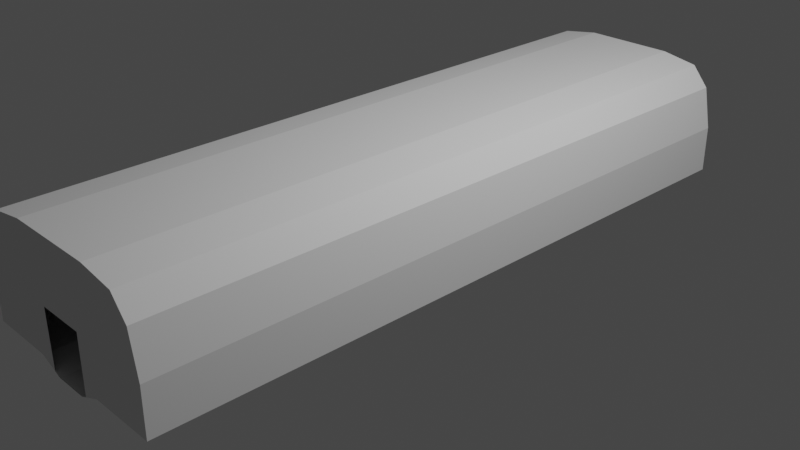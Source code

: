 # Source: SCabin.blend  (saved by Blender 3.1.7; exported with 4.5.12 LTS)
import bpy
from mathutils import Matrix  # noqa: F401  (used for matrix-valued properties, if any)

bpy.ops.wm.read_factory_settings(use_empty=True)
scene = bpy.context.scene
scene.name = 'Scene'

# ---- collections
col_collection = bpy.data.collections.new('Collection'); scene.collection.children.link(col_collection)
col_collider_collider_005 = bpy.data.collections.new('collider:collider.005')  # instanced only; not linked into the scene
col_collider_collider_006 = bpy.data.collections.new('collider:collider.006')  # instanced only; not linked into the scene
col_collider_collider_007 = bpy.data.collections.new('collider:collider.007')  # instanced only; not linked into the scene
col_collider_collider_008 = bpy.data.collections.new('collider:collider.008')  # instanced only; not linked into the scene

# ---- world
world_world = bpy.data.worlds.new('World'); scene.world = world_world
world_world.use_nodes = True; world_world.node_tree.nodes.clear()
_N = world_world.node_tree.nodes; _L = world_world.node_tree.links
n0 = _N.new('ShaderNodeOutputWorld'); n0.name = 'World Output'; n0.location = (300, 300)
n1 = _N.new('ShaderNodeBackground'); n1.name = 'Background'; n1.location = (10, 300)
n1.inputs[0].default_value = (0.05088, 0.05088, 0.05088, 1.0)
_L.new(n1.outputs[0], n0.inputs[0])
n0.is_active_output = True
world_world.color = (0.05088, 0.05088, 0.05088)
world_world.use_sun_shadow = False
world_world.sun_shadow_jitter_overblur = 0.0

# ---- cameras
cam_camera = bpy.data.cameras.new('Camera')
cam_camera.clip_end = 100.0
cam_camera.ortho_scale = 7.314

# ---- lights
light_light = bpy.data.lights.new('Light', 'POINT')
light_light.transmission_factor = 0.0
light_light.energy = 1000.0
light_light.shadow_soft_size = 0.1
light_light.shadow_maximum_resolution = 0.006
light_light.use_absolute_resolution = True

# ---- meshes
me_iva = bpy.data.meshes.new('IVA')
me_iva.from_pydata([(-0.5033, -3.7, -1.07), (-0.9097, -2.402, -1.004), (-0.5033, -2.402, -1.07), (-0.5033, -0.84, -1.07), (-0.9097, -2.285, -1.004), (-0.5033, -2.285, -1.07), (-0.9097, 0.7225, -1.004), (-0.5033, 0.7225, -1.07), (-0.9097, -0.7225, -1.004), (-0.5033, -0.7225, -1.07), (-0.9097, 0.84, -1.004), (-0.5033, 0.84, -1.07), (-1.184, -3.7, -0.3246), (-1.096, -3.7, -0.7832), (-1.184, -0.84, 0.1863), (-1.184, -2.285, -0.3246), (-1.184, -0.7225, 0.1863), (-1.184, 0.84, 0.1863), (-1.184, 3.7, -0.3246), (-1.096, 3.7, -0.7832), (-0.4467, -0.7225, 0.1863), (-0.4467, -3.7, 0.1863), (-0.4467, -2.402, 0.1863), (-0.4467, -2.285, 0.1863), (-0.4467, 3.7, 0.1863), (-0.1831, 3.7, 0.2939), (-1.184, -2.285, 0.1863), (-1.184, 3.7, 0.1863), (-0.9097, -3.7, -1.004), (-1.184, -3.7, 0.1863), (-0.1831, -3.7, 0.2939), (-0.5033, 3.7, -1.07), (-0.9097, 3.7, -1.004), (-1.096, 0.7225, -0.7832), (-1.096, -0.84, -0.7832), (-1.096, -2.285, -0.7832), (-0.183, 0.84, -0.7868), (-0.447, 0.7225, -0.5807), (-0.183, 0.7225, -0.7868), (-0.4467, 0.7225, 0.1863), (-0.447, 0.84, -0.5807), (-0.183, -0.7225, -0.7868), (-0.183, -2.402, -0.7868), (-0.447, -2.285, -0.5807), (-0.183, -2.285, -0.7868), (-0.5126, 0.7225, -0.6127), (-1.184, 0.7225, -0.3246), (-1.184, 0.7225, 0.1863), (-0.8752, 0.84, -0.9433), (-1.096, 0.84, -0.7832), (-1.184, 0.84, -0.3246), (-0.4467, 0.84, 0.1863), (-0.06562, 0.7225, -1.004), (-0.06562, 0.84, -1.004), (-0.8752, 0.7225, -0.9433), (-1.034, 0.7225, -0.754), (-1.034, 0.84, -0.754), (-0.2065, 0.7225, -0.8517), (-0.5126, 0.84, -0.6127), (-0.06562, 0.84, -0.8562), (-0.2065, 0.84, -0.8517), (-0.06562, 0.7225, -0.8562), (-0.183, -0.84, -0.7868), (-0.5126, -0.84, -0.6127), (-0.447, -0.84, -0.5807), (-0.9097, -0.84, -1.004), (-0.4467, -0.84, 0.1863), (-1.184, -0.84, -0.3246), (-0.06562, -0.7225, -0.8562), (-0.447, -0.7225, -0.5807), (-0.06562, -0.7225, -1.004), (-0.8752, -0.7225, -0.9433), (-1.096, -0.7225, -0.7832), (-1.184, -0.7225, -0.3246), (-1.034, -0.84, -0.754), (-1.034, -0.7225, -0.754), (-0.8752, -0.84, -0.9433), (-0.06562, -0.84, -1.004), (-0.06562, -0.84, -0.8562), (-0.2065, -0.84, -0.8517), (-0.2065, -0.7225, -0.8517), (-0.5126, -0.7225, -0.6127), (-0.5126, -2.402, -0.6127), (-0.447, -2.402, -0.5807), (-0.8752, -2.402, -0.9433), (-1.096, -2.402, -0.7832), (-1.184, -2.402, -0.3246), (-1.184, -2.402, 0.1863), (-0.06562, -2.285, -0.8562), (-0.06562, -2.285, -1.004), (-1.034, -2.402, -0.754), (-0.8752, -2.285, -0.9433), (-0.06562, -2.402, -1.004), (-0.06562, -2.402, -0.8562), (-0.2065, -2.402, -0.8517), (-0.5126, -2.285, -0.6127), (-0.2065, -2.285, -0.8517), (-1.034, -2.285, -0.754), (0.9097, -2.402, -1.004), (0.5033, -0.84, -1.07), (0.9097, 0.7225, -1.004), (0.5033, 0.7225, -1.07), (0.5033, 0.84, -1.07), (0.9097, 3.7, -1.004), (1.184, -3.7, -0.3246), (1.184, -2.402, -0.3246), (1.096, -2.402, -0.7832), (1.184, -2.285, -0.3246), (1.096, -2.285, -0.7832), (1.184, -0.7225, -0.3246), (1.184, 0.84, -0.3246), (1.096, 0.84, -0.7832), (0.4467, -3.7, 0.1863), (0.4467, -0.7225, 0.1863), (0.4467, -2.402, 0.1863), (0.1831, -3.7, 0.2939), (1.184, -3.7, 0.1863), (1.184, 0.7225, 0.1863), (1.184, -0.7225, 0.1863), (1.184, 3.7, 0.1863), (1.096, -3.7, -0.7832), (0.9097, -3.7, -1.004), (1.096, 3.7, -0.7832), (0.5033, -3.7, -1.07), (0.5033, 3.7, -1.07), (0.4467, 3.7, 0.1863), (1.184, 3.7, -0.3246), (0.1831, 3.7, 0.2939), (0.183, 0.84, -0.7868), (0.4467, -0.84, 0.1863), (0.447, -0.84, -0.5807), (0.447, -0.7225, -0.5807), (0.4467, -2.285, 0.1863), (0.183, -2.402, -0.7868), (0.447, -2.285, -0.5807), (0.447, -2.402, -0.5807), (0.183, -2.285, -0.7868), (0.2065, 0.7225, -0.8517), (0.183, 0.7225, -0.7868), (0.447, 0.7225, -0.5807), (0.06562, 0.7225, -1.004), (1.096, 0.7225, -0.7832), (1.184, 0.7225, -0.3246), (0.4467, 0.7225, 0.1863), (0.2065, 0.84, -0.8517), (0.447, 0.84, -0.5807), (0.9097, 0.84, -1.004), (1.034, 0.84, -0.754), (0.4467, 0.84, 0.1863), (1.184, 0.84, 0.1863), (0.06562, 0.84, -1.004), (1.034, 0.7225, -0.754), (0.8752, 0.84, -0.9433), (0.8752, 0.7225, -0.9433), (0.5126, 0.84, -0.6127), (0.5126, 0.7225, -0.6127), (0.06562, 0.84, -0.8562), (0.06562, 0.7225, -0.8562), (0.2065, -0.84, -0.8517), (0.183, -0.84, -0.7868), (0.9097, -0.84, -1.004), (1.096, -0.84, -0.7832), (1.034, -0.84, -0.754), (1.184, -0.84, -0.3246), (1.184, -0.84, 0.1863), (0.2065, -0.7225, -0.8517), (0.183, -0.7225, -0.7868), (0.5126, -0.7225, -0.6127), (0.5033, -0.7225, -1.07), (0.9097, -0.7225, -1.004), (0.8752, -0.7225, -0.9433), (1.096, -0.7225, -0.7832), (1.034, -0.7225, -0.754), (0.8752, -0.84, -0.9433), (0.06562, -0.84, -1.004), (0.06562, -0.7225, -0.8562), (0.06562, -0.7225, -1.004), (0.06562, -0.84, -0.8562), (0.5126, -0.84, -0.6127), (0.06562, -2.402, -0.8562), (0.5126, -2.402, -0.6127), (0.5033, -2.402, -1.07), (0.06562, -2.402, -1.004), (1.184, -2.402, 0.1863), (0.5033, -2.285, -1.07), (0.9097, -2.285, -1.004), (1.184, -2.285, 0.1863), (1.034, -2.402, -0.754), (1.034, -2.285, -0.754), (0.8752, -2.402, -0.9433), (0.8752, -2.285, -0.9433), (0.06562, -2.285, -1.004), (0.06562, -2.285, -0.8562), (0.2065, -2.402, -0.8517), (0.2065, -2.285, -0.8517), (0.5126, -2.285, -0.6127), (-0.2642, 3.7, -0.358), (0.2642, 3.7, -0.358), (0.2642, -3.7, -0.358), (-0.2642, -3.7, -0.358), (0.2559, -3.7, 0.2642), (-0.2559, -3.7, 0.2642), (-0.2559, 3.7, 0.2642), (0.2559, 3.7, 0.2642)], [], [(178, 158, 165, 167), (193, 180, 187, 189, 98, 106, 105, 183, 114, 135, 133, 42, 94, 93, 92, 84, 1, 2, 181, 182, 179), (40, 37, 38, 36), (136, 133, 135, 134), (159, 130, 131, 166), (83, 43, 23, 22), (60, 57, 45, 58), (180, 193, 194, 195), (96, 94, 82, 95), (189, 182, 181, 98), (68, 78, 79, 80), (130, 129, 113, 131), (25, 127, 115, 30), (173, 162, 172, 170), (71, 76, 77, 70), (173, 174, 99, 160), (56, 58, 45, 55), (147, 152, 153, 151), (162, 178, 167, 172), (159, 166, 41, 62), (157, 140, 150, 156), (88, 93, 94, 96), (140, 157, 137, 155, 143, 139, 138, 38, 37, 39, 47, 46, 55, 45, 57, 61, 52, 7, 101), (36, 59, 60, 58, 56, 48, 53, 11, 10, 49, 50, 17, 51, 40), (81, 63, 74, 75), (61, 57, 60, 59), (56, 55, 54, 48), (70, 168, 9, 8, 72, 73, 16, 20, 69, 41, 68, 80, 81, 75, 71), (145, 148, 149, 110, 111, 147, 154, 144, 36, 128), (62, 64, 66, 14, 67, 34, 65, 3, 77, 76, 74, 63, 79, 78), (153, 152, 150, 140), (182, 189, 190, 191), (90, 82, 94, 42, 83, 22, 87, 86, 85, 1, 84), (97, 90, 84, 91), (91, 89, 88, 96, 95, 23, 43, 44, 194, 192, 191, 190, 188, 195, 136, 134, 132, 186, 107, 108, 185, 184, 5, 4, 35, 97), (153, 140, 101, 100, 141, 142, 117, 143, 155, 151), (20, 66, 64, 69), (187, 180, 195, 188), (177, 174, 176, 175), (189, 187, 188, 190), (136, 195, 194, 44), (97, 35, 15, 26, 23, 95), (193, 179, 192, 194), (155, 137, 144, 154), (132, 134, 135, 114), (138, 139, 145, 128), (53, 52, 61, 59), (158, 177, 175, 165), (95, 82, 90, 97), (119, 116, 112, 125), (116, 119, 126, 104), (174, 177, 158, 178, 162, 173, 160, 161, 163, 164, 129, 130, 159, 62, 78, 77, 3, 99), (122, 120, 104, 126), (155, 154, 147, 151), (120, 122, 103, 121), (44, 42, 133, 136), (144, 137, 157, 156), (147, 111, 146, 102, 11, 53, 59, 36, 144, 156, 150, 152), (91, 84, 92, 89), (51, 39, 37, 40), (179, 182, 191, 192), (75, 74, 76, 71), (148, 143, 113, 129, 132, 114, 112, 200, 115, 127, 203, 125), (83, 42, 44, 43), (121, 103, 124, 123), (139, 143, 148, 145), (138, 128, 36, 38), (31, 0, 123, 124), (70, 68, 41, 175, 176, 168), (80, 79, 63, 81), (31, 32, 28, 0), (6, 7, 52, 54, 55, 46, 33), (32, 19, 13, 28), (169, 168, 176, 170, 172, 167, 165, 175, 41, 166, 131, 113, 118, 109, 171), (54, 52, 53, 48), (21, 22, 23, 66, 20, 39, 51, 24, 202, 25, 30, 201), (19, 18, 12, 13), (29, 12, 18, 27), (89, 92, 93, 88), (69, 64, 62, 41), (174, 173, 170, 176), (21, 29, 27, 24), (70, 77, 78, 68), (124, 197, 196, 31), (0, 199, 198, 123), (13, 12, 29, 21, 201, 199, 0, 28), (123, 198, 200, 112, 116, 104, 120, 121), (126, 119, 125, 203, 197, 124, 103, 122), (31, 196, 202, 24, 27, 18, 19, 32)])
_uv = me_iva.uv_layers.new(name='UVMap')
_uv.uv.foreach_set('vector', [0.3996, 0.9488, 0.2582, 0.9488, 0.2582, 0.9846, 0.3996, 0.9846, 0.9149, 0.5408, 0.8659, 0.602, 0.7822, 0.5658, 0.8078, 0.5174, 0.8022, 0.5018, 0.7724, 0.5584, 0.7583, 0.6758, 0.7586, 0.8066, 0.8764, 0.8066, 0.8764, 0.6102, 0.9187, 0.5574, 0.948, 0.5559, 0.9149, 0.5408, 0.9375, 0.5397, 0.8682, 0.5018, 0.8078, 0.5174, 0.8022, 0.5018, 0.8674, 0.485, 0.8674, 0.485, 0.9375, 0.5018, 0.9375, 0.5397, 0.953, 0.8114, 0.9941, 0.8114, 0.9941, 0.9287, 0.953, 0.9287, 0.953, 0.9287, 0.9941, 0.9287, 0.9941, 0.8114, 0.953, 0.8114, 0.9941, 0.9287, 0.9941, 0.8114, 0.953, 0.8114, 0.953, 0.9287, 0.9941, 0.8114, 0.953, 0.8114, 0.953, 0.5428, 0.9941, 0.5428, 0.2582, 0.9846, 0.2582, 0.9488, 0.3996, 0.9488, 0.3996, 0.9846, 0.3996, 0.9488, 0.2582, 0.9488, 0.2582, 0.9846, 0.3996, 0.9846, 0.2582, 0.9846, 0.2582, 0.9488, 0.3996, 0.9488, 0.3996, 0.9846, 0.8078, 0.5174, 0.8682, 0.5018, 0.8674, 0.485, 0.8022, 0.5018, 0.2716, 0.9846, 0.2716, 0.9488, 0.2582, 0.9488, 0.2582, 0.9846, 0.9941, 0.8114, 0.9941, 0.5428, 0.953, 0.5428, 0.953, 0.8114, 0.9957, 0.376, 0.9957, 0.376, 0.9957, 0.376, 0.9957, 0.376, 0.09732, 0.9488, 0.01242, 0.9488, 0.01242, 0.9846, 0.09732, 0.9846, 0.09732, 0.9846, 0.09732, 0.9488, 0.1782, 0.9488, 0.1782, 0.9846, 0.8078, 0.5174, 0.8682, 0.5018, 0.8674, 0.485, 0.8022, 0.5018, 0.01242, 0.9846, 0.3996, 0.9846, 0.3996, 0.9488, 0.01242, 0.9488, 0.01242, 0.9846, 0.09732, 0.9846, 0.09732, 0.9488, 0.01242, 0.9488, 0.01242, 0.9488, 0.3996, 0.9488, 0.3996, 0.9846, 0.01242, 0.9846, 0.9941, 0.9287, 0.953, 0.9287, 0.953, 0.9287, 0.9941, 0.9928, 0.2716, 0.9488, 0.2405, 0.9488, 0.2405, 0.9846, 0.2716, 0.9846, 0.2716, 0.9846, 0.2716, 0.9488, 0.2582, 0.9488, 0.2582, 0.9846, 0.9375, 0.5018, 0.9375, 0.5397, 0.9149, 0.5408, 0.8659, 0.602, 0.8764, 0.8066, 0.8764, 0.6102, 0.9187, 0.5574, 0.9187, 0.5574, 0.8764, 0.6102, 0.8764, 0.8066, 0.7585, 0.8066, 0.7583, 0.6758, 0.7822, 0.5658, 0.8659, 0.602, 0.9149, 0.5408, 0.9375, 0.5397, 0.8682, 0.5018, 0.8674, 0.485, 0.8674, 0.485, 0.948, 0.5559, 0.9375, 0.5397, 0.9149, 0.5408, 0.8659, 0.602, 0.7822, 0.5658, 0.8078, 0.5174, 0.9375, 0.5018, 0.8674, 0.485, 0.8022, 0.5018, 0.7724, 0.5584, 0.7583, 0.6758, 0.7583, 0.8066, 0.8764, 0.8066, 0.8764, 0.6102, 0.3996, 0.9846, 0.3996, 0.9488, 0.01242, 0.9488, 0.01242, 0.9846, 0.2716, 0.9488, 0.2582, 0.9488, 0.2582, 0.9846, 0.2716, 0.9846, 0.01242, 0.9846, 0.01242, 0.9488, 0.09732, 0.9488, 0.09732, 0.9846, 0.9375, 0.5018, 0.948, 0.485, 0.8674, 0.485, 0.8022, 0.5018, 0.7724, 0.5584, 0.7583, 0.6758, 0.7584, 0.8066, 0.8764, 0.8066, 0.8764, 0.6102, 0.948, 0.5559, 0.9375, 0.5397, 0.9149, 0.5408, 0.8659, 0.602, 0.7822, 0.5658, 0.8078, 0.5174, 0.8764, 0.6102, 0.8764, 0.8066, 0.7583, 0.8066, 0.7583, 0.6758, 0.7724, 0.5584, 0.7822, 0.5658, 0.8659, 0.602, 0.9149, 0.5408, 0.948, 0.5559, 0.9187, 0.5574, 0.9187, 0.5574, 0.8764, 0.6102, 0.8764, 0.8066, 0.7581, 0.8066, 0.7583, 0.6758, 0.7724, 0.5584, 0.8022, 0.5018, 0.8674, 0.485, 0.8682, 0.5018, 0.8078, 0.5174, 0.7822, 0.5658, 0.8659, 0.602, 0.9149, 0.5408, 0.9375, 0.5397, 0.09732, 0.9488, 0.09732, 0.9846, 0.1782, 0.9846, 0.1782, 0.9488, 0.1782, 0.9488, 0.09732, 0.9488, 0.09732, 0.9846, 0.1782, 0.9846, 0.7822, 0.5658, 0.8659, 0.602, 0.9149, 0.5408, 0.9187, 0.5574, 0.8764, 0.6102, 0.8764, 0.8066, 0.7583, 0.8066, 0.7583, 0.6758, 0.7724, 0.5584, 0.8022, 0.5018, 0.8078, 0.5174, 0.01242, 0.9846, 0.01242, 0.9488, 0.09732, 0.9488, 0.09732, 0.9846, 0.8078, 0.5174, 0.9375, 0.5018, 0.9375, 0.5397, 0.9149, 0.5408, 0.8659, 0.602, 0.8764, 0.8066, 0.8764, 0.6102, 0.948, 0.5559, 0.9149, 0.5408, 0.9375, 0.5397, 0.8682, 0.5018, 0.8078, 0.5174, 0.7822, 0.5658, 0.8659, 0.602, 0.9187, 0.5574, 0.8764, 0.6102, 0.8764, 0.8066, 0.7586, 0.8066, 0.7583, 0.6758, 0.7724, 0.5584, 0.8022, 0.5018, 0.8674, 0.485, 0.8674, 0.485, 0.8022, 0.5018, 0.7724, 0.5584, 0.7822, 0.5658, 0.8078, 0.5174, 0.9375, 0.5018, 0.8674, 0.485, 0.8022, 0.5018, 0.7724, 0.5584, 0.7583, 0.6758, 0.7583, 0.8066, 0.8764, 0.8066, 0.8659, 0.602, 0.7822, 0.5658, 0.953, 0.5428, 0.9941, 0.5428, 0.9941, 0.8114, 0.953, 0.8114, 0.01242, 0.9488, 0.3996, 0.9488, 0.3996, 0.9846, 0.01242, 0.9846, 0.2716, 0.9488, 0.2405, 0.9488, 0.2405, 0.9846, 0.2716, 0.9846, 0.09732, 0.9488, 0.01242, 0.9488, 0.01242, 0.9846, 0.09732, 0.9846, 0.9187, 0.5574, 0.8659, 0.602, 0.9149, 0.5408, 0.948, 0.5559, 0.7822, 0.5658, 0.7724, 0.5584, 0.7583, 0.6758, 0.7583, 0.8066, 0.8764, 0.8066, 0.8659, 0.602, 0.2582, 0.9488, 0.2716, 0.9488, 0.2716, 0.9846, 0.2582, 0.9846, 0.3996, 0.9488, 0.2582, 0.9488, 0.2582, 0.9846, 0.3996, 0.9846, 0.953, 0.5428, 0.953, 0.8114, 0.9941, 0.8114, 0.9941, 0.5428, 0.9941, 0.9287, 0.9941, 0.8114, 0.953, 0.8114, 0.953, 0.9287, 0.2405, 0.9846, 0.2405, 0.9488, 0.2716, 0.9488, 0.2716, 0.9846, 0.2582, 0.9488, 0.2716, 0.9488, 0.2716, 0.9846, 0.2582, 0.9846, 0.3996, 0.9846, 0.3996, 0.9488, 0.01242, 0.9488, 0.01242, 0.9846, 0.6544, 0.7547, 0.6544, 0.7547, 0.5179, 0.7547, 0.5179, 0.7547, 0.6544, 0.7547, 0.6544, 0.7547, 0.6589, 0.8524, 0.6589, 0.8524, 0.9375, 0.5018, 0.9375, 0.5397, 0.9149, 0.5408, 0.8659, 0.602, 0.7822, 0.5658, 0.8078, 0.5174, 0.8022, 0.5018, 0.7724, 0.5584, 0.7583, 0.6758, 0.7587, 0.8066, 0.8764, 0.8066, 0.8764, 0.6102, 0.9187, 0.5574, 0.948, 0.5559, 0.9375, 0.5397, 0.9375, 0.5018, 0.8674, 0.485, 0.8674, 0.485, 0.642, 0.9401, 0.642, 0.9401, 0.6589, 0.8524, 0.6589, 0.8524, 0.3996, 0.9488, 0.3996, 0.9846, 0.01242, 0.9846, 0.01242, 0.9488, 0.642, 0.9401, 0.642, 0.9401, 0.6064, 0.9823, 0.6064, 0.9823, 0.953, 0.9287, 0.9941, 0.9928, 0.9941, 0.9287, 0.953, 0.9287, 0.2582, 0.9846, 0.2582, 0.9488, 0.2716, 0.9488, 0.2716, 0.9846, 0.7822, 0.5658, 0.7724, 0.5584, 0.8022, 0.5018, 0.8674, 0.485, 0.948, 0.485, 0.9375, 0.5018, 0.9375, 0.5397, 0.948, 0.5559, 0.9149, 0.5408, 0.9375, 0.5397, 0.8682, 0.5018, 0.8078, 0.5174, 0.09732, 0.9846, 0.09732, 0.9488, 0.1782, 0.9488, 0.1782, 0.9846, 0.953, 0.5428, 0.9941, 0.5428, 0.9941, 0.8114, 0.953, 0.8114, 0.2716, 0.9488, 0.2405, 0.9488, 0.2405, 0.9846, 0.2716, 0.9846, 0.01242, 0.9846, 0.01242, 0.9488, 0.09732, 0.9488, 0.09732, 0.9846, 0.953, 0.5428, 0.04519, 0.5668, 0.953, 0.5428, 0.04519, 0.5668, 0.953, 0.5428, 0.4317, 0.5667, 0.7526, 0.5667, 0.7526, 0.5167, 0.7526, 0.4976, 0.7526, 0.4976, 0.7526, 0.5167, 0.7526, 0.5667, 0.9941, 0.8114, 0.9941, 0.9287, 0.953, 0.9287, 0.953, 0.8114, 0.6064, 0.9823, 0.6064, 0.9823, 0.5287, 0.9949, 0.5287, 0.9949, 0.9941, 0.8114, 0.9941, 0.5428, 0.953, 0.5428, 0.953, 0.8114, 0.9941, 0.9287, 0.953, 0.9287, 0.953, 0.9287, 0.9941, 0.9287, 0.5287, 0.9949, 0.5287, 0.9949, 0.5287, 0.9949, 0.5287, 0.9949, 0.9375, 0.5018, 0.9375, 0.5397, 0.948, 0.5559, 0.9375, 0.5397, 0.9375, 0.5018, 0.948, 0.485, 0.2582, 0.9846, 0.2582, 0.9488, 0.3996, 0.9488, 0.3996, 0.9846, 0.5287, 0.9949, 0.6064, 0.9823, 0.6064, 0.9823, 0.5287, 0.9949, 0.8022, 0.5018, 0.8674, 0.485, 0.8682, 0.5018, 0.8078, 0.5174, 0.7822, 0.5658, 0.7583, 0.6758, 0.7724, 0.5584, 0.6064, 0.9823, 0.642, 0.9401, 0.642, 0.9401, 0.6064, 0.9823, 0.8022, 0.5018, 0.948, 0.485, 0.8682, 0.5018, 0.8078, 0.5174, 0.7822, 0.5658, 0.8659, 0.602, 0.9149, 0.5408, 0.9375, 0.5397, 0.948, 0.5559, 0.9187, 0.5574, 0.8764, 0.6102, 0.8764, 0.8066, 0.7575, 0.8066, 0.7583, 0.6758, 0.7724, 0.5584, 0.09732, 0.9488, 0.1782, 0.9488, 0.1782, 0.9846, 0.09732, 0.9846, 0.7526, 0.5667, 0.9941, 0.5428, 0.4029, 0.5668, 0.9941, 0.5428, 0.4029, 0.5668, 0.9941, 0.5428, 0.4029, 0.5668, 0.7526, 0.5667, 0.7526, 0.5167, 0.7526, 0.4976, 0.7526, 0.4976, 0.7526, 0.5167, 0.642, 0.9401, 0.6589, 0.8524, 0.6589, 0.8524, 0.642, 0.9401, 0.6544, 0.7547, 0.6589, 0.8524, 0.6589, 0.8524, 0.6544, 0.7547, 0.2405, 0.9846, 0.2405, 0.9488, 0.2716, 0.9488, 0.2716, 0.9846, 0.953, 0.8114, 0.9941, 0.8114, 0.9941, 0.9287, 0.953, 0.9287, 0.1782, 0.9488, 0.09732, 0.9488, 0.09732, 0.9846, 0.1782, 0.9846, 0.5179, 0.7547, 0.6544, 0.7547, 0.6544, 0.7547, 0.5179, 0.7547, 0.2405, 0.9846, 0.2405, 0.9488, 0.2716, 0.9488, 0.2716, 0.9846, 0.5287, 0.9949, 0.4981, 0.8645, 0.4981, 0.8645, 0.5287, 0.9949, 0.5287, 0.9949, 0.4981, 0.8645, 0.4981, 0.8645, 0.5287, 0.9949, 0.642, 0.9401, 0.6589, 0.8524, 0.6544, 0.7547, 0.5179, 0.7547, 0.4814, 0.7398, 0.4981, 0.8645, 0.5287, 0.9949, 0.6064, 0.9823, 0.5287, 0.9949, 0.4981, 0.8645, 0.4814, 0.7398, 0.5179, 0.7547, 0.6544, 0.7547, 0.6589, 0.8524, 0.642, 0.9401, 0.6064, 0.9823, 0.6589, 0.8524, 0.6544, 0.7547, 0.5179, 0.7547, 0.4814, 0.7398, 0.4981, 0.8645, 0.5287, 0.9949, 0.6064, 0.9823, 0.642, 0.9401, 0.5287, 0.9949, 0.4981, 0.8645, 0.4814, 0.7398, 0.5179, 0.7547, 0.6544, 0.7547, 0.6589, 0.8524, 0.642, 0.9401, 0.6064, 0.9823])
me_iva.use_remesh_fix_poles = True
me_iva.use_remesh_preserve_attributes = False
me_iva.use_mirror_x = True
me_iva.update()
me_iva.normals_split_custom_set([tuple(v) for v in zip(*[iter([0.6155, 6.53e-06, -0.7881, 0.6155, 6.53e-06, -0.7881, 0.6155, 6.53e-06, -0.7881, 0.6155, 6.53e-06, -0.7881, -4.789e-07, -1.0, 8.861e-07, -4.789e-07, -1.0, 8.861e-07, -4.789e-07, -1.0, 8.861e-07, -4.789e-07, -1.0, 8.861e-07, -4.789e-07, -1.0, 8.861e-07, -4.789e-07, -1.0, 8.861e-07, -4.789e-07, -1.0, 8.861e-07, -4.789e-07, -1.0, 8.861e-07, -4.789e-07, -1.0, 8.861e-07, -4.789e-07, -1.0, 8.861e-07, -4.789e-07, -1.0, 8.861e-07, -4.789e-07, -1.0, 8.861e-07, -4.789e-07, -1.0, 8.861e-07, -4.789e-07, -1.0, 8.861e-07, -4.789e-07, -1.0, 8.861e-07, -4.789e-07, -1.0, 8.861e-07, -4.789e-07, -1.0, 8.861e-07, -4.789e-07, -1.0, 8.861e-07, -4.789e-07, -1.0, 8.861e-07, -4.789e-07, -1.0, 8.861e-07, -4.789e-07, -1.0, 8.861e-07, 0.6155, 5.679e-07, 0.7881, 0.6155, 5.679e-07, 0.7881, 0.6155, 5.679e-07, 0.7881, 0.6155, 5.679e-07, 0.7881, -0.6155, 4.589e-07, 0.7881, -0.6155, 4.589e-07, 0.7881, -0.6155, 4.589e-07, 0.7881, -0.6155, 4.589e-07, 0.7881, -0.6155, 9.465e-07, 0.7881, -0.6155, 9.465e-07, 0.7881, -0.6155, 9.465e-07, 0.7881, -0.6155, 9.465e-07, 0.7881, 1.0, 1.454e-06, -0.0004132, 1.0, 1.454e-06, -0.0004132, 1.0, 1.454e-06, -0.0004132, 1.0, 1.454e-06, -0.0004132, -0.6155, 6.141e-06, -0.7881, -0.6155, 6.141e-06, -0.7881, -0.6155, 6.141e-06, -0.7881, -0.6155, 6.141e-06, -0.7881, 0.6155, 6.53e-06, -0.7881, 0.6155, 6.53e-06, -0.7881, 0.6155, 6.53e-06, -0.7881, 0.6155, 6.53e-06, -0.7881, -0.6155, 6.484e-06, -0.7881, -0.6155, 6.484e-06, -0.7881, -0.6155, 6.484e-06, -0.7881, -0.6155, 6.484e-06, -0.7881, -1.414e-06, -1.0, 1.004e-05, -1.414e-06, -1.0, 1.004e-05, -1.414e-06, -1.0, 1.004e-05, -1.414e-06, -1.0, 1.004e-05, -0.03188, 8.603e-06, -0.9995, -0.03188, 8.603e-06, -0.9995, -0.03188, 8.603e-06, -0.9995, -0.03188, 8.603e-06, -0.9995, -1.0, 3.307e-07, -0.0004135, -1.0, 3.307e-07, -0.0004135, -1.0, 3.307e-07, -0.0004135, -1.0, 3.307e-07, -0.0004135, 0.0, -8.055e-09, -1.0, 0.0, -8.055e-09, -1.0, 0.0, -8.055e-09, -1.0, 0.0, -8.055e-09, -1.0, -0.7654, -4.615e-06, 0.6435, -0.7654, -4.615e-06, 0.6435, -0.7654, -4.615e-06, 0.6435, -0.7654, -4.615e-06, 0.6435, 0.1597, -8.276e-06, 0.9872, 0.1597, -8.276e-06, 0.9872, 0.08013, -1.77e-07, 0.9968, 0.08013, -8.542e-06, 0.9968, -1.697e-06, -1.0, 1.674e-05, -1.697e-06, -1.0, 1.674e-05, -1.697e-06, -1.0, 1.674e-05, -1.697e-06, -1.0, 1.674e-05, 0.2615, 7.86e-06, -0.9652, 0.2615, 7.86e-06, -0.9652, 0.2615, 7.86e-06, -0.9652, 0.2615, 7.86e-06, -0.9652, -0.7654, -4.615e-06, 0.6435, -0.7654, -4.615e-06, 0.6435, -0.7654, -4.615e-06, 0.6435, -0.7654, -4.615e-06, 0.6435, -0.2615, 8.564e-06, -0.9652, -0.2615, 8.564e-06, -0.9652, -0.2615, 8.564e-06, -0.9652, -0.2615, 8.564e-06, -0.9652, -0.03187, -2.767e-09, 0.9995, -0.03187, 0.0, 0.9995, 0.03187, 1.921e-11, 0.9995, 0.0, 0.0, 1.0, 1.0, -4.817e-07, 0.0, 1.0, -4.817e-07, 0.0, 1.0, -4.817e-07, 0.0, 1.0, -4.817e-07, 0.0, -0.03188, 8.603e-06, -0.9995, -0.03188, 8.603e-06, -0.9995, -0.03188, 8.603e-06, -0.9995, -0.03188, 8.603e-06, -0.9995, 3.843e-07, -1.0, 2.323e-07, 3.843e-07, -1.0, 2.323e-07, 3.843e-07, -1.0, 2.323e-07, 3.843e-07, -1.0, 2.323e-07, 3.843e-07, -1.0, 2.323e-07, 3.843e-07, -1.0, 2.323e-07, 3.843e-07, -1.0, 2.323e-07, 3.843e-07, -1.0, 2.323e-07, 3.843e-07, -1.0, 2.323e-07, 3.843e-07, -1.0, 2.323e-07, 3.843e-07, -1.0, 2.323e-07, 3.843e-07, -1.0, 2.323e-07, 3.843e-07, -1.0, 2.323e-07, 3.843e-07, -1.0, 2.323e-07, 3.843e-07, -1.0, 2.323e-07, 3.843e-07, -1.0, 2.323e-07, 3.843e-07, -1.0, 2.323e-07, 3.843e-07, -1.0, 2.323e-07, 3.843e-07, -1.0, 2.323e-07, -7.762e-08, 1.0, 3.114e-07, -7.762e-08, 1.0, 3.114e-07, -7.762e-08, 1.0, 3.114e-07, -7.762e-08, 1.0, 3.114e-07, -7.762e-08, 1.0, 3.114e-07, -7.762e-08, 1.0, 3.114e-07, -7.762e-08, 1.0, 3.114e-07, -7.762e-08, 1.0, 3.114e-07, -7.762e-08, 1.0, 3.114e-07, -7.762e-08, 1.0, 3.114e-07, -7.762e-08, 1.0, 3.114e-07, -7.762e-08, 1.0, 3.114e-07, -7.762e-08, 1.0, 3.114e-07, -7.762e-08, 1.0, 3.114e-07, 0.2615, 8.525e-06, -0.9652, 0.2615, 8.525e-06, -0.9652, 0.2615, 8.525e-06, -0.9652, 0.2615, 8.525e-06, -0.9652, -0.03188, 8.097e-06, -0.9995, -0.03188, 8.097e-06, -0.9995, -0.03188, 8.097e-06, -0.9995, -0.03188, 8.097e-06, -0.9995, 0.7654, -4.609e-06, 0.6435, 0.7654, -4.609e-06, 0.6435, 0.7654, -4.609e-06, 0.6435, 0.7654, -4.609e-06, 0.6435, -1.363e-07, 1.0, 4.403e-07, -1.363e-07, 1.0, 4.403e-07, -1.363e-07, 1.0, 4.403e-07, -1.363e-07, 1.0, 4.403e-07, -1.363e-07, 1.0, 4.403e-07, -1.363e-07, 1.0, 4.403e-07, -1.363e-07, 1.0, 4.403e-07, -1.363e-07, 1.0, 4.403e-07, -1.363e-07, 1.0, 4.403e-07, -1.363e-07, 1.0, 4.403e-07, -1.363e-07, 1.0, 4.403e-07, -1.363e-07, 1.0, 4.403e-07, -1.363e-07, 1.0, 4.403e-07, -1.363e-07, 1.0, 4.403e-07, -1.363e-07, 1.0, 4.403e-07, -1.292e-07, 1.0, 1.031e-06, -1.292e-07, 1.0, 1.031e-06, -1.292e-07, 1.0, 1.031e-06, -1.292e-07, 1.0, 1.031e-06, -1.292e-07, 1.0, 1.031e-06, -1.292e-07, 1.0, 1.031e-06, -1.292e-07, 1.0, 1.031e-06, -1.292e-07, 1.0, 1.031e-06, -1.292e-07, 1.0, 1.031e-06, -1.292e-07, 1.0, 1.031e-06, 8.51e-07, -1.0, 5.625e-07, 8.51e-07, -1.0, 5.625e-07, 8.51e-07, -1.0, 5.625e-07, 8.51e-07, -1.0, 5.625e-07, 8.51e-07, -1.0, 5.625e-07, 8.51e-07, -1.0, 5.625e-07, 8.51e-07, -1.0, 5.625e-07, 8.51e-07, -1.0, 5.625e-07, 8.51e-07, -1.0, 5.625e-07, 8.51e-07, -1.0, 5.625e-07, 8.51e-07, -1.0, 5.625e-07, 8.51e-07, -1.0, 5.625e-07, 8.51e-07, -1.0, 5.625e-07, 8.51e-07, -1.0, 5.625e-07, -0.1597, -7.03e-06, 0.9872, -0.1597, -7.019e-06, 0.9872, -0.08013, 3.474e-06, 0.9968, -0.08013, -6.803e-06, 0.9968, -0.08008, -9.073e-06, 0.9968, -0.1597, -9.287e-06, 0.9872, -0.1597, -9.28e-06, 0.9872, -0.08008, 3.236e-06, 0.9968, 6.892e-07, -1.0, -1.889e-07, 6.892e-07, -1.0, -1.889e-07, 6.892e-07, -1.0, -1.889e-07, 6.892e-07, -1.0, -1.889e-07, 6.892e-07, -1.0, -1.889e-07, 6.892e-07, -1.0, -1.889e-07, 6.892e-07, -1.0, -1.889e-07, 6.892e-07, -1.0, -1.889e-07, 6.892e-07, -1.0, -1.889e-07, 6.892e-07, -1.0, -1.889e-07, 6.892e-07, -1.0, -1.889e-07, 0.7654, -4.865e-06, 0.6435, 0.7654, -4.865e-06, 0.6435, 0.7654, -4.865e-06, 0.6435, 0.7654, -4.865e-06, 0.6435, 1.818e-07, 1.0, 3.302e-07, 1.818e-07, 1.0, 3.302e-07, 1.818e-07, 1.0, 3.302e-07, 1.818e-07, 1.0, 3.302e-07, 1.818e-07, 1.0, 3.302e-07, 1.818e-07, 1.0, 3.302e-07, 1.818e-07, 1.0, 3.302e-07, 1.818e-07, 1.0, 3.302e-07, 1.818e-07, 1.0, 3.302e-07, 1.818e-07, 1.0, 3.302e-07, 1.818e-07, 1.0, 3.302e-07, 1.818e-07, 1.0, 3.302e-07, 1.818e-07, 1.0, 3.302e-07, 1.818e-07, 1.0, 3.302e-07, 1.818e-07, 1.0, 3.302e-07, 1.818e-07, 1.0, 3.302e-07, 1.818e-07, 1.0, 3.302e-07, 1.818e-07, 1.0, 3.302e-07, 1.818e-07, 1.0, 3.302e-07, 1.818e-07, 1.0, 3.302e-07, 1.818e-07, 1.0, 3.302e-07, 1.818e-07, 1.0, 3.302e-07, 1.818e-07, 1.0, 3.302e-07, 1.818e-07, 1.0, 3.302e-07, 1.818e-07, 1.0, 3.302e-07, 1.818e-07, 1.0, 3.302e-07, -1.152e-06, -1.0, 6.181e-07, -1.152e-06, -1.0, 6.181e-07, -1.152e-06, -1.0, 6.181e-07, -1.152e-06, -1.0, 6.181e-07, -1.152e-06, -1.0, 6.181e-07, -1.152e-06, -1.0, 6.181e-07, -1.152e-06, -1.0, 6.181e-07, -1.152e-06, -1.0, 6.181e-07, -1.152e-06, -1.0, 6.181e-07, -1.152e-06, -1.0, 6.181e-07, 1.0, 3.307e-07, -0.0004135, 1.0, 3.307e-07, -0.0004135, 1.0, 3.307e-07, -0.0004135, 1.0, 3.307e-07, -0.0004135, -0.2615, 8.564e-06, -0.9652, -0.2615, 8.564e-06, -0.9652, -0.2615, 8.564e-06, -0.9652, -0.2615, 8.564e-06, -0.9652, 1.0, -5.352e-07, 0.0, 1.0, -5.352e-07, 0.0, 1.0, -5.352e-07, 0.0, 1.0, -5.352e-07, 0.0, -0.7654, -4.615e-06, 0.6435, -0.7654, -4.615e-06, 0.6435, -0.7654, -4.615e-06, 0.6435, -0.7654, -4.615e-06, 0.6435, -2.315e-06, 1.0, 4.842e-06, -2.315e-06, 1.0, 4.842e-06, -2.315e-06, 1.0, 4.842e-06, -2.315e-06, 1.0, 4.842e-06, -1.772e-07, 1.0, 1.209e-06, -1.772e-07, 1.0, 1.209e-06, -1.772e-07, 1.0, 1.209e-06, -1.772e-07, 1.0, 1.209e-06, -1.772e-07, 1.0, 1.209e-06, -1.772e-07, 1.0, 1.209e-06, 0.03188, 8.603e-06, -0.9995, 0.03188, 8.603e-06, -0.9995, 0.03188, 8.603e-06, -0.9995, 0.03188, 8.603e-06, -0.9995, 0.6155, 6.204e-06, -0.7881, 0.6155, 6.204e-06, -0.7881, 0.6155, 6.204e-06, -0.7881, 0.6155, 6.204e-06, -0.7881, -1.0, 1.323e-06, -0.0004132, -1.0, 1.323e-06, -0.0004132, -1.0, 1.323e-06, -0.0004132, -1.0, 1.323e-06, -0.0004132, -0.6155, 5.679e-07, 0.7881, -0.6155, 5.679e-07, 0.7881, -0.6155, 5.679e-07, 0.7881, -0.6155, 5.679e-07, 0.7881, -1.0, -4.712e-07, 0.0, -1.0, -4.712e-07, 0.0, -1.0, -4.712e-07, 0.0, -1.0, -4.712e-07, 0.0, 0.03188, 8.603e-06, -0.9995, 0.03188, 8.603e-06, -0.9995, 0.03188, 8.603e-06, -0.9995, 0.03188, 8.603e-06, -0.9995, 0.2615, 8.525e-06, -0.9652, 0.2615, 8.525e-06, -0.9652, 0.2615, 8.525e-06, -0.9652, 0.2615, 8.525e-06, -0.9652, -2.185e-08, -6.041e-09, -1.0, -2.185e-08, -6.041e-09, -1.0, -2.185e-08, -6.041e-09, -1.0, -2.185e-08, -6.041e-09, -1.0, -1.0, -9.334e-09, 0.0, -1.0, -9.334e-09, 0.0, -1.0, -9.334e-09, 0.0, -1.0, -9.334e-09, 0.0, -7.066e-07, -1.0, 1.591e-07, -7.066e-07, -1.0, 1.591e-07, -7.066e-07, -1.0, 1.591e-07, -7.066e-07, -1.0, 1.591e-07, -7.066e-07, -1.0, 1.591e-07, -7.066e-07, -1.0, 1.591e-07, -7.066e-07, -1.0, 1.591e-07, -7.066e-07, -1.0, 1.591e-07, -7.066e-07, -1.0, 1.591e-07, -7.066e-07, -1.0, 1.591e-07, -7.066e-07, -1.0, 1.591e-07, -7.066e-07, -1.0, 1.591e-07, -7.066e-07, -1.0, 1.591e-07, -7.066e-07, -1.0, 1.591e-07, -7.066e-07, -1.0, 1.591e-07, -7.066e-07, -1.0, 1.591e-07, -7.066e-07, -1.0, 1.591e-07, -7.066e-07, -1.0, 1.591e-07, -0.9819, -7.036e-09, 0.1895, -0.9819, -7.036e-09, 0.1895, -0.9819, -7.036e-09, 0.1895, -0.9819, -7.036e-09, 0.1895, -0.2615, 7.906e-06, -0.9652, -0.2615, 7.906e-06, -0.9652, -0.2615, 7.906e-06, -0.9652, -0.2615, 7.906e-06, -0.9652, -0.7654, -1.201e-08, 0.6435, -0.7654, -1.201e-08, 0.6435, -0.7654, -1.201e-08, 0.6435, -0.7654, -1.201e-08, 0.6435, 0.03187, -5.07e-07, 0.9995, 0.0, -5.073e-07, 1.0, -0.03187, -5.098e-07, 0.9995, -0.03187, -5.07e-07, 0.9995, 0.03188, 8.097e-06, -0.9995, 0.03188, 8.097e-06, -0.9995, 0.03188, 8.097e-06, -0.9995, 0.03188, 8.097e-06, -0.9995, 1.034e-06, 1.0, -3.893e-06, 1.034e-06, 1.0, -3.893e-06, 1.034e-06, 1.0, -3.893e-06, 1.034e-06, 1.0, -3.893e-06, 1.034e-06, 1.0, -3.893e-06, 1.034e-06, 1.0, -3.893e-06, 1.034e-06, 1.0, -3.893e-06, 1.034e-06, 1.0, -3.893e-06, 1.034e-06, 1.0, -3.893e-06, 1.034e-06, 1.0, -3.893e-06, 1.034e-06, 1.0, -3.893e-06, 1.034e-06, 1.0, -3.893e-06, 0.1597, -9.28e-06, 0.9872, 0.1597, -9.28e-06, 0.9872, 0.08008, -5.521e-07, 0.9968, 0.08008, -9.547e-06, 0.9968, 1.0, 9.921e-07, -0.0004134, 1.0, 9.921e-07, -0.0004134, 1.0, 9.921e-07, -0.0004134, 1.0, 9.921e-07, -0.0004134, 1.0, -5.352e-07, 0.0, 1.0, -5.352e-07, 0.0, 1.0, -5.352e-07, 0.0, 1.0, -5.352e-07, 0.0, 0.7654, -4.865e-06, 0.6435, 0.7654, -4.865e-06, 0.6435, 0.7654, -4.865e-06, 0.6435, 0.7654, -4.865e-06, 0.6435, -0.3778, -1.326e-08, -0.9259, -0.3778, -1.326e-08, -0.9259, -0.3778, -1.326e-08, -0.9259, -0.3778, -1.326e-08, -0.9259, -0.3778, -1.326e-08, -0.9259, -0.3778, -1.326e-08, -0.9259, -0.3778, -1.326e-08, -0.9259, -0.3778, -1.326e-08, -0.9259, -0.3778, -1.326e-08, -0.9259, -0.3778, -1.326e-08, -0.9259, -0.3778, -1.326e-08, -0.9259, -0.3778, -1.326e-08, -0.9259, 0.6155, 3.786e-07, 0.7881, 0.6155, 3.786e-07, 0.7881, 0.6155, 3.786e-07, 0.7881, 0.6155, 3.786e-07, 0.7881, -0.1597, -1.821e-08, 0.9872, -0.1597, -1.821e-08, 0.9872, -0.1597, -1.821e-08, 0.9872, -0.1597, -1.821e-08, 0.9872, -1.0, 9.921e-07, -0.0004134, -1.0, 9.921e-07, -0.0004134, -1.0, 9.921e-07, -0.0004134, -1.0, 9.921e-07, -0.0004134, -0.03187, -9.154e-06, 0.9995, -0.03187, 0.0, 0.9995, 0.03187, 4.584e-06, 0.9995, 0.03187, 0.0, 0.9995, 0.0, -1.611e-08, 1.0, 0.0, -1.611e-08, 1.0, 0.0, -1.611e-08, 1.0, 0.0, -1.611e-08, 1.0, 0.0, 1.0, 3.16e-06, 0.0, 1.0, 3.16e-06, 0.0, 1.0, 3.16e-06, 0.0, 1.0, 3.16e-06, 0.0, 1.0, 3.16e-06, 0.0, 1.0, 3.16e-06, -0.6155, 6.484e-06, -0.7881, -0.6155, 6.484e-06, -0.7881, -0.6155, 6.484e-06, -0.7881, -0.6155, 6.484e-06, -0.7881, 0.1597, -1.834e-08, 0.9872, 0.1597, -1.834e-08, 0.9872, 0.1597, -1.834e-08, 0.9872, 0.1597, -1.834e-08, 0.9872, 5.58e-06, -1.0, 8.716e-06, 5.58e-06, -1.0, 8.716e-06, 5.58e-06, -1.0, 8.716e-06, 5.58e-06, -1.0, 8.716e-06, 5.58e-06, -1.0, 8.716e-06, 5.58e-06, -1.0, 8.716e-06, 5.58e-06, -1.0, 8.716e-06, 0.7654, -1.395e-08, 0.6435, 0.7654, -1.395e-08, 0.6435, 0.7654, -1.395e-08, 0.6435, 0.7654, -1.395e-08, 0.6435, 1.401e-07, 1.0, 1.267e-06, 1.401e-07, 1.0, 1.267e-06, 1.401e-07, 1.0, 1.267e-06, 1.401e-07, 1.0, 1.267e-06, 1.401e-07, 1.0, 1.267e-06, 1.401e-07, 1.0, 1.267e-06, 1.401e-07, 1.0, 1.267e-06, 1.401e-07, 1.0, 1.267e-06, 1.401e-07, 1.0, 1.267e-06, 1.401e-07, 1.0, 1.267e-06, 1.401e-07, 1.0, 1.267e-06, 1.401e-07, 1.0, 1.267e-06, 1.401e-07, 1.0, 1.267e-06, 1.401e-07, 1.0, 1.267e-06, 1.401e-07, 1.0, 1.267e-06, 0.1597, -8.016e-06, 0.9872, 0.08013, 3.67e-06, 0.9968, 0.08013, -8.28e-06, 0.9968, 0.1597, -8.018e-06, 0.9872, 0.3778, -1.547e-08, -0.9259, 0.3778, -1.547e-08, -0.9259, 0.3778, -1.547e-08, -0.9259, 0.3778, -1.547e-08, -0.9259, 0.3778, -1.547e-08, -0.9259, 0.3778, -1.547e-08, -0.9259, 0.3778, -1.547e-08, -0.9259, 0.3778, -1.547e-08, -0.9259, 0.3778, -1.547e-08, -0.9259, 0.3778, -1.547e-08, -0.9259, 0.3778, -1.547e-08, -0.9259, 0.3778, -1.547e-08, -0.9259, 0.9819, 0.0, 0.1895, 0.9819, 0.0, 0.1895, 0.9819, 0.0, 0.1895, 0.9819, 0.0, 0.1895, 1.0, -1.577e-08, 0.0, 1.0, -1.577e-08, 0.0, 1.0, -1.577e-08, 0.0, 1.0, -1.577e-08, 0.0, -1.0, -5.141e-07, 0.0, -1.0, -5.141e-07, 0.0, -1.0, -5.141e-07, 0.0, -1.0, -5.141e-07, 0.0, 0.6155, 9.465e-07, 0.7881, 0.6155, 9.465e-07, 0.7881, 0.6155, 9.465e-07, 0.7881, 0.6155, 9.465e-07, 0.7881, -0.08013, -8.055e-06, 0.9968, -0.1597, -8.275e-06, 0.9872, -0.1597, -8.268e-06, 0.9872, -0.08013, 3.656e-06, 0.9968, 2.185e-08, -6.041e-09, -1.0, 2.185e-08, -6.041e-09, -1.0, 2.185e-08, -6.041e-09, -1.0, 2.185e-08, -6.041e-09, -1.0, -1.0, -5.141e-07, 0.0, -1.0, -5.141e-07, 0.0, -1.0, -5.141e-07, 0.0, -1.0, -5.141e-07, 0.0, 0.0, -1.0, 3.273e-07, 0.0, -1.0, 3.273e-07, 0.0, -1.0, 3.273e-07, 0.0, -1.0, 3.273e-07, 0.0, 1.0, 0.0, 0.0, 1.0, 0.0, 0.0, 1.0, 0.0, 0.0, 1.0, 0.0, 0.0, 1.0, 1.207e-07, 0.0, 1.0, 1.207e-07, 0.0, 1.0, 1.207e-07, 0.0, 1.0, 1.207e-07, 0.0, 1.0, 1.207e-07, 0.0, 1.0, 1.207e-07, 0.0, 1.0, 1.207e-07, 0.0, 1.0, 1.207e-07, 0.0, 1.0, 6.033e-08, 0.0, 1.0, 6.033e-08, 0.0, 1.0, 6.033e-08, 0.0, 1.0, 6.033e-08, 0.0, 1.0, 6.033e-08, 0.0, 1.0, 6.033e-08, 0.0, 1.0, 6.033e-08, 0.0, 1.0, 6.033e-08, 0.0, -1.0, -1.81e-07, 0.0, -1.0, -1.81e-07, 0.0, -1.0, -1.81e-07, 0.0, -1.0, -1.81e-07, 0.0, -1.0, -1.81e-07, 0.0, -1.0, -1.81e-07, 0.0, -1.0, -1.81e-07, 0.0, -1.0, -1.81e-07, 0.0, -1.0, 0.0, 0.0, -1.0, 0.0, 0.0, -1.0, 0.0, 0.0, -1.0, 0.0, 0.0, -1.0, 0.0, 0.0, -1.0, 0.0, 0.0, -1.0, 0.0, 0.0, -1.0, 0.0])] * 3)])
me_collider_005 = bpy.data.meshes.new('collider.005')
me_collider_005.from_pydata([(-0.2502, -0.2529, -0.5), (-0.2502, -0.2529, 0.5), (-0.2502, -0.01251, 0.5), (-0.2502, -0.01251, -0.5), (0.2498, -0.01251, -0.5), (0.2498, -0.01251, 0.5), (0.2498, -0.2529, 0.5), (0.2498, -0.2529, -0.5)], [(0, 1), (1, 2), (2, 3), (3, 4), (4, 5), (5, 6), (6, 7), (7, 0), (6, 1), (5, 2), (7, 4), (3, 0)], [])
me_collider_005.use_remesh_fix_poles = True
me_collider_005.use_remesh_preserve_attributes = False
me_collider_005.update()
me_collider_006 = bpy.data.meshes.new('collider.006')
me_collider_006.from_pydata([(-0.3564, 0.1535, -0.225), (-0.3564, 0.1535, 0.225), (-0.3564, 0.1951, 0.225), (-0.3564, 0.1951, -0.225), (0.3564, 0.1951, -0.225), (0.3564, 0.1951, 0.225), (0.3564, 0.1535, 0.225), (0.3564, 0.1535, -0.225)], [(0, 1), (1, 2), (2, 3), (3, 4), (4, 5), (5, 6), (6, 7), (7, 0), (6, 1), (5, 2), (7, 4), (3, 0)], [])
me_collider_006.use_remesh_fix_poles = True
me_collider_006.use_remesh_preserve_attributes = False
me_collider_006.update()
me_collider_007 = bpy.data.meshes.new('collider.007')
me_collider_007.from_pydata([(-0.2502, -0.2529, -0.5), (-0.2502, -0.2529, 0.5), (-0.2502, -0.01251, 0.5), (-0.2502, -0.01251, -0.5), (0.2498, -0.01251, -0.5), (0.2498, -0.01251, 0.5), (0.2498, -0.2529, 0.5), (0.2498, -0.2529, -0.5)], [(0, 1), (1, 2), (2, 3), (3, 4), (4, 5), (5, 6), (6, 7), (7, 0), (6, 1), (5, 2), (7, 4), (3, 0)], [])
me_collider_007.use_remesh_fix_poles = True
me_collider_007.use_remesh_preserve_attributes = False
me_collider_007.update()
me_collider_008 = bpy.data.meshes.new('collider.008')
me_collider_008.from_pydata([(-0.5, -2.742e-06, -1.945), (-0.5, -2.742e-06, 1.7), (-0.5, 1.333, 1.7), (-0.5, 1.333, -1.945), (0.7077, 1.333, -1.945), (0.7077, 1.333, 1.7), (0.7077, -2.742e-06, 1.7), (0.7077, -2.742e-06, -1.945)], [(0, 1), (1, 2), (2, 3), (3, 4), (4, 5), (5, 6), (6, 7), (7, 0), (6, 1), (5, 2), (7, 4), (3, 0)], [])
me_collider_008.use_remesh_fix_poles = True
me_collider_008.use_remesh_preserve_attributes = False
me_collider_008.update()

# ---- objects
ob_light = bpy.data.objects.new('Light', light_light)
ob_camera = bpy.data.objects.new('Camera', cam_camera)
ob_shellcollider = bpy.data.objects.new('shellCollider', me_iva)
ob_collider_005 = bpy.data.objects.new('collider.005', None)
ob_collider_006 = bpy.data.objects.new('collider.006', None)
ob_collider_007 = bpy.data.objects.new('collider.007', None)
ob_collider_008 = bpy.data.objects.new('collider.008', None)
ob_collider_009 = bpy.data.objects.new('collider.009', None)
ob_collider_010 = bpy.data.objects.new('collider.010', None)
ob_collider_011 = bpy.data.objects.new('collider.011', None)
ob_collider_012 = bpy.data.objects.new('collider.012', None)
ob_collider_013 = bpy.data.objects.new('collider.013', None)
ob_collider_014 = bpy.data.objects.new('collider.014', None)
ob_collider_015 = bpy.data.objects.new('collider.015', None)
ob_collider_016 = bpy.data.objects.new('collider.016', None)
ob_collider_017 = bpy.data.objects.new('collider.017', None)
ob_collider_018 = bpy.data.objects.new('collider.018', None)
ob_collider_019 = bpy.data.objects.new('collider.019', None)
ob_collider_020 = bpy.data.objects.new('collider.020', None)
ob_collider_021 = bpy.data.objects.new('collider.021', None)
ob_collider_022 = bpy.data.objects.new('collider.022', None)
ob_freeiva = bpy.data.objects.new('FreeIva', None)
ob_mesh_collider_005 = bpy.data.objects.new('mesh:collider.005', me_collider_005)
ob_mesh_collider_006 = bpy.data.objects.new('mesh:collider.006', me_collider_006)
ob_mesh_collider_007 = bpy.data.objects.new('mesh:collider.007', me_collider_007)
ob_mesh_collider_008 = bpy.data.objects.new('mesh:collider.008', me_collider_008)

# ---- transforms, parenting, visibility, modifiers, constraints
ob_light.location = (4.076, 1.005, 5.904)
ob_light.rotation_euler = (0.6503, 0.05522, 1.866)
ob_light.lock_rotations_4d = False
ob_light.empty_display_type = 'ARROWS'
ob_light.color = (0.0, 0.0, 0.0, 0.0)
ob_light.lineart.crease_threshold = 0.0
ob_camera.location = (7.359, -6.926, 4.958)
ob_camera.rotation_euler = (1.109, 0.0, 0.8149)
ob_camera.lock_rotations_4d = False
ob_camera.empty_display_type = 'ARROWS'
ob_camera.color = (0.0, 0.0, 0.0, 0.0)
ob_camera.display_type = 'WIRE'
ob_camera.lineart.crease_threshold = 0.0
ob_shellcollider.parent = ob_freeiva
ob_shellcollider.location = (0.0, 0.0, 0.0)
ob_shellcollider.rotation_mode = 'QUATERNION'
ob_shellcollider.rotation_quaternion = (8.146e-08, -1.0, 0.0, 0.0)
ob_shellcollider.use_mesh_mirror_x = True
ob_collider_005.parent = ob_freeiva
ob_collider_005.location = (0.7846, 2.596, 0.06658)
ob_collider_005.rotation_euler = (1.571, -2.086e-07, 1.571)
ob_collider_005.scale = (0.7733, 1.0, 0.6527)
ob_collider_005.empty_display_type = 'ARROWS'
ob_collider_005.empty_display_size = 0.3
ob_collider_005.instance_type = 'COLLECTION'
ob_collider_006.parent = ob_freeiva
ob_collider_006.location = (-0.7832, 2.596, 0.06658)
ob_collider_006.rotation_euler = (1.571, -2.086e-07, 1.571)
ob_collider_006.scale = (0.7733, 1.0, 0.6527)
ob_collider_006.empty_display_type = 'ARROWS'
ob_collider_006.empty_display_size = 0.3
ob_collider_006.instance_type = 'COLLECTION'
ob_collider_007.parent = ob_freeiva
ob_collider_007.location = (0.7846, 2.091, 0.06658)
ob_collider_007.rotation_euler = (1.571, -2.086e-07, 1.571)
ob_collider_007.scale = (0.7733, 1.0, 0.6527)
ob_collider_007.empty_display_type = 'ARROWS'
ob_collider_007.empty_display_size = 0.3
ob_collider_007.instance_type = 'COLLECTION'
ob_collider_008.parent = ob_freeiva
ob_collider_008.location = (-0.7832, 2.091, 0.06658)
ob_collider_008.rotation_euler = (1.571, -2.086e-07, 1.571)
ob_collider_008.scale = (0.7733, 1.0, 0.6527)
ob_collider_008.empty_display_type = 'ARROWS'
ob_collider_008.empty_display_size = 0.3
ob_collider_008.instance_type = 'COLLECTION'
ob_collider_009.parent = ob_freeiva
ob_collider_009.location = (0.7846, 1.032, 0.06658)
ob_collider_009.rotation_euler = (1.571, -2.086e-07, 1.571)
ob_collider_009.scale = (0.7733, 1.0, 0.6527)
ob_collider_009.empty_display_type = 'ARROWS'
ob_collider_009.empty_display_size = 0.3
ob_collider_009.instance_type = 'COLLECTION'
ob_collider_010.parent = ob_freeiva
ob_collider_010.location = (-0.7832, 1.032, 0.06658)
ob_collider_010.rotation_euler = (1.571, -2.086e-07, 1.571)
ob_collider_010.scale = (0.7733, 1.0, 0.6527)
ob_collider_010.empty_display_type = 'ARROWS'
ob_collider_010.empty_display_size = 0.3
ob_collider_010.instance_type = 'COLLECTION'
ob_collider_011.parent = ob_freeiva
ob_collider_011.location = (0.7846, 0.5292, 0.06658)
ob_collider_011.rotation_euler = (1.571, -2.086e-07, 1.571)
ob_collider_011.scale = (0.7733, 1.0, 0.6527)
ob_collider_011.empty_display_type = 'ARROWS'
ob_collider_011.empty_display_size = 0.3
ob_collider_011.instance_type = 'COLLECTION'
ob_collider_012.parent = ob_freeiva
ob_collider_012.location = (-0.7832, 0.5292, 0.06658)
ob_collider_012.rotation_euler = (1.571, -2.086e-07, 1.571)
ob_collider_012.scale = (0.7733, 1.0, 0.6527)
ob_collider_012.empty_display_type = 'ARROWS'
ob_collider_012.empty_display_size = 0.3
ob_collider_012.instance_type = 'COLLECTION'
ob_collider_013.parent = ob_freeiva
ob_collider_013.location = (0.7846, -0.5311, 0.06658)
ob_collider_013.rotation_euler = (1.571, -2.086e-07, 1.571)
ob_collider_013.scale = (0.7733, 1.0, 0.6527)
ob_collider_013.empty_display_type = 'ARROWS'
ob_collider_013.empty_display_size = 0.3
ob_collider_013.instance_type = 'COLLECTION'
ob_collider_014.parent = ob_freeiva
ob_collider_014.location = (-0.7832, -0.5311, 0.06658)
ob_collider_014.rotation_euler = (1.571, -2.086e-07, 1.571)
ob_collider_014.scale = (0.7733, 1.0, 0.6527)
ob_collider_014.empty_display_type = 'ARROWS'
ob_collider_014.empty_display_size = 0.3
ob_collider_014.instance_type = 'COLLECTION'
ob_collider_015.parent = ob_freeiva
ob_collider_015.location = (0.8276, 3.125, 0.014)
ob_collider_015.rotation_euler = (-1.571, 0.0, 0.0)
ob_collider_015.scale = (-1.0, -1.0, -1.0)
ob_collider_015.empty_display_type = 'ARROWS'
ob_collider_015.empty_display_size = 0.3
ob_collider_015.instance_type = 'COLLECTION'
ob_collider_016.parent = ob_freeiva
ob_collider_016.location = (-0.8268, 3.125, 0.014)
ob_collider_016.rotation_euler = (-1.571, 0.0, 0.0)
ob_collider_016.scale = (-1.0, -1.0, -1.0)
ob_collider_016.empty_display_type = 'ARROWS'
ob_collider_016.empty_display_size = 0.3
ob_collider_016.instance_type = 'COLLECTION'
ob_collider_017.parent = ob_freeiva
ob_collider_017.location = (0.8276, 1.561, 0.014)
ob_collider_017.rotation_euler = (-1.571, 0.0, 0.0)
ob_collider_017.scale = (-1.0, -1.0, -1.0)
ob_collider_017.empty_display_type = 'ARROWS'
ob_collider_017.empty_display_size = 0.3
ob_collider_017.instance_type = 'COLLECTION'
ob_collider_018.parent = ob_freeiva
ob_collider_018.location = (-0.8268, 1.561, 0.014)
ob_collider_018.rotation_euler = (-1.571, 0.0, 0.0)
ob_collider_018.scale = (-1.0, -1.0, -1.0)
ob_collider_018.empty_display_type = 'ARROWS'
ob_collider_018.empty_display_size = 0.3
ob_collider_018.instance_type = 'COLLECTION'
ob_collider_019.parent = ob_freeiva
ob_collider_019.location = (0.8276, -3.12, 0.014)
ob_collider_019.rotation_euler = (-1.571, 0.0, 0.0)
ob_collider_019.scale = (-1.0, -1.0, -1.0)
ob_collider_019.empty_display_type = 'ARROWS'
ob_collider_019.empty_display_size = 0.3
ob_collider_019.instance_type = 'COLLECTION'
ob_collider_020.parent = ob_freeiva
ob_collider_020.location = (0.7846, -2.615, 0.06658)
ob_collider_020.rotation_euler = (1.571, -2.086e-07, 1.571)
ob_collider_020.scale = (0.7733, 1.0, 0.6527)
ob_collider_020.empty_display_type = 'ARROWS'
ob_collider_020.empty_display_size = 0.3
ob_collider_020.instance_type = 'COLLECTION'
ob_collider_021.parent = ob_freeiva
ob_collider_021.location = (-0.8932, -1.563, 0.06658)
ob_collider_021.rotation_euler = (1.571, -0.0, 0.0)
ob_collider_021.scale = (0.9001, 1.0, 1.0)
ob_collider_021.empty_display_type = 'ARROWS'
ob_collider_021.empty_display_size = 0.3
ob_collider_021.instance_type = 'COLLECTION'
ob_collider_022.parent = ob_freeiva
ob_collider_022.location = (-0.9404, -3.095, -0.1863)
ob_collider_022.rotation_euler = (1.571, -0.0, 0.0)
ob_collider_022.scale = (0.356, 0.356, 0.356)
ob_collider_022.empty_display_type = 'ARROWS'
ob_collider_022.empty_display_size = 0.3
ob_collider_022.instance_type = 'COLLECTION'
ob_freeiva.location = (0.0, 0.0, 0.0)
ob_mesh_collider_005.location = (0.0, 0.0, 0.0)
ob_mesh_collider_006.location = (0.0, 0.0, 0.0)
ob_mesh_collider_007.location = (0.0, 0.0, 0.0)
ob_mesh_collider_008.location = (0.0, 0.0, 0.0)
ob_collider_005.instance_collection = col_collider_collider_005
ob_collider_006.instance_collection = col_collider_collider_005
ob_collider_007.instance_collection = col_collider_collider_005
ob_collider_008.instance_collection = col_collider_collider_005
ob_collider_009.instance_collection = col_collider_collider_005
ob_collider_010.instance_collection = col_collider_collider_005
ob_collider_011.instance_collection = col_collider_collider_005
ob_collider_012.instance_collection = col_collider_collider_005
ob_collider_013.instance_collection = col_collider_collider_005
ob_collider_014.instance_collection = col_collider_collider_005
ob_collider_015.instance_collection = col_collider_collider_006
ob_collider_016.instance_collection = col_collider_collider_006
ob_collider_017.instance_collection = col_collider_collider_006
ob_collider_018.instance_collection = col_collider_collider_006
ob_collider_019.instance_collection = col_collider_collider_006
ob_collider_020.instance_collection = col_collider_collider_005
ob_collider_021.instance_collection = col_collider_collider_007
ob_collider_022.instance_collection = col_collider_collider_008

# ---- collection membership
col_collection.objects.link(ob_light)
col_collection.objects.link(ob_camera)
col_collection.objects.link(ob_shellcollider)
col_collection.objects.link(ob_collider_005)
col_collection.objects.link(ob_collider_006)
col_collection.objects.link(ob_collider_007)
col_collection.objects.link(ob_collider_008)
col_collection.objects.link(ob_collider_009)
col_collection.objects.link(ob_collider_010)
col_collection.objects.link(ob_collider_011)
col_collection.objects.link(ob_collider_012)
col_collection.objects.link(ob_collider_013)
col_collection.objects.link(ob_collider_014)
col_collection.objects.link(ob_collider_015)
col_collection.objects.link(ob_collider_016)
col_collection.objects.link(ob_collider_017)
col_collection.objects.link(ob_collider_018)
col_collection.objects.link(ob_collider_019)
col_collection.objects.link(ob_collider_020)
col_collection.objects.link(ob_collider_021)
col_collection.objects.link(ob_collider_022)
col_collection.objects.link(ob_freeiva)
col_collider_collider_005.objects.link(ob_mesh_collider_005)
col_collider_collider_006.objects.link(ob_mesh_collider_006)
col_collider_collider_007.objects.link(ob_mesh_collider_007)
col_collider_collider_008.objects.link(ob_mesh_collider_008)

# ---- scene / render settings (as saved in the file)
scene.camera = ob_camera
scene.frame_start = 1; scene.frame_end = 250; scene.frame_set(1)
scene.render.engine = 'BLENDER_EEVEE_NEXT'
scene.cycles.sampling_pattern = 'TABULATED_SOBOL'
scene.cycles.use_light_tree = False
scene.view_settings.view_transform = 'Filmic'
bpy.context.view_layer.update()
